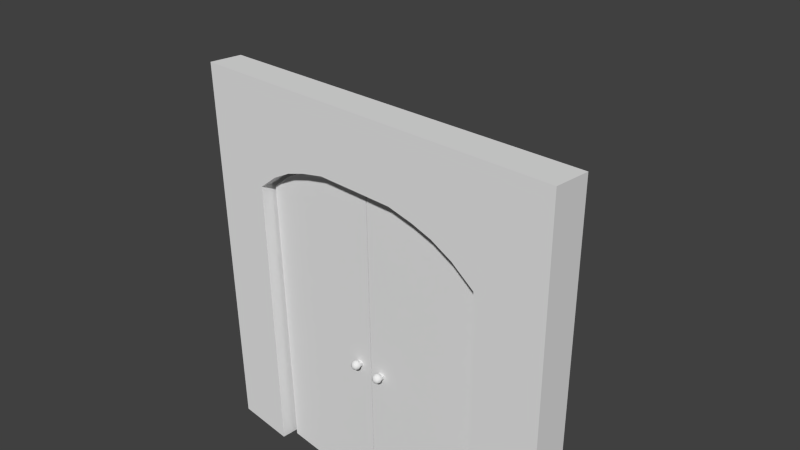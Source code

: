 # Source: decoration_door_wood_1.blend  (saved by Blender 2.70.0; exported with 4.5.12 LTS)
import bpy
from mathutils import Matrix  # noqa: F401  (used for matrix-valued properties, if any)

bpy.ops.wm.read_factory_settings(use_empty=True)
scene = bpy.context.scene
scene.name = 'Scene'

# ---- collections
col_collection_1 = bpy.data.collections.new('Collection 1'); scene.collection.children.link(col_collection_1)

# ---- world
world_world = bpy.data.worlds.new('World'); scene.world = world_world
world_world.color = (0.05088, 0.05088, 0.05088)
world_world.use_sun_shadow = False
world_world.sun_shadow_jitter_overblur = 0.0
world_world.cycles.sampling_method = 'MANUAL'
world_world.cycles.sample_map_resolution = 256

# ---- cameras
cam_camera = bpy.data.cameras.new('Camera')
cam_camera.clip_end = 100.0
cam_camera.lens = 35.0
cam_camera.sensor_width = 32.0
cam_camera.sensor_height = 18.0
cam_camera.ortho_scale = 7.314
cam_camera.dof.focus_distance = 0.0
cam_camera.dof.aperture_fstop = 128.0

# ---- meshes
me_cylinder_001 = bpy.data.meshes.new('Cylinder.001')
me_cylinder_001.from_pydata([(1.93, 0.5665, -0.1), (1.93, 0.5665, 3.576e-07), (-0.0001471, 0.002684, -0.1), (-0.0001471, 0.002683, 3.055e-07), (0.44, -4.38, 3.815e-06), (0.44, -4.38, -0.1), (1.14, -4.38, 3.815e-06), (1.14, -4.38, -0.1), (1.93, -4.38, 3.815e-06), (1.93, -4.38, -0.1), (0.04, -4.38, -0.1), (0.04, -4.38, 3.815e-06), (1.322, 0.5615, -0.1), (0.9583, 0.4872, -0.1), (1.136, 0.357, -0.1), (0.9583, 0.4872, 3.055e-07), (1.322, 0.5615, 3.055e-07), (1.136, 0.357, 4.47e-07), (0.6163, 0.3784, -0.1), (0.3173, 0.2289, -0.1), (0.4547, 0.158, -0.1), (0.3173, 0.2289, 3.055e-07), (0.6163, 0.3784, 3.055e-07), (0.4547, 0.158, 4.396e-07), (1.93, 0.5665, -0.1), (1.93, 0.5665, -0.1), (1.93, 0.5665, 3.576e-07), (1.93, 0.5665, 3.576e-07), (-0.0001471, 0.002683, 3.055e-07), (-0.0001471, 0.002683, 3.055e-07), (-0.0001471, 0.002684, -0.1), (-0.0001471, 0.002684, -0.1), (0.04, -4.38, 3.815e-06), (0.04, -4.38, 3.815e-06), (0.44, -4.38, 3.815e-06), (0.44, -4.38, -0.1), (0.04, -4.38, -0.1), (0.04, -4.38, -0.1), (1.14, -4.38, 3.815e-06), (1.14, -4.38, -0.1), (1.93, -4.38, -0.1), (1.93, -4.38, -0.1), (1.93, -4.38, 3.815e-06), (1.93, -4.38, 3.815e-06), (1.322, 0.5615, -0.1), (0.9583, 0.4872, -0.1), (0.9583, 0.4872, 3.055e-07), (1.322, 0.5615, 3.055e-07), (0.6163, 0.3784, -0.1), (0.3173, 0.2289, -0.1), (0.3173, 0.2289, 3.055e-07), (0.6163, 0.3784, 3.055e-07)], [], [(21, 28, 11, 4, 23), (45, 48, 51, 46), (30, 19, 20, 5, 10), (35, 34, 32, 36), (9, 8, 6, 7), (7, 6, 34, 35), (3, 2, 37, 33), (15, 22, 23, 4, 38, 17), (18, 13, 14, 39, 5, 20), (12, 24, 40, 39, 14), (0, 1, 42, 41), (26, 16, 17, 38, 43), (12, 14, 13), (15, 17, 16), (46, 47, 44, 45), (25, 44, 47, 27), (18, 20, 19), (21, 23, 22), (50, 51, 48, 49), (49, 31, 29, 50)])
me_cylinder_001.polygons.foreach_set('use_smooth', [True] * 20)
me_cylinder_001.use_remesh_preserve_volume = False
me_cylinder_001.use_remesh_preserve_attributes = False
me_cylinder_001.use_mirror_vertex_groups = False
me_cylinder_001.update()
me_plane = bpy.data.meshes.new('Plane')
me_plane.from_pydata([(0.6283, -0.3, 0.983), (0.6283, 0.2, 0.983), (1.01, -0.3, 0.904), (1.01, 0.2, 0.904), (1.326, -0.3, 0.8095), (1.326, 0.2, 0.8095), (1.652, -0.3, 0.6515), (1.652, 0.2, 0.6515), (1.99, -0.3, 0.4109), (1.99, 0.2, 0.4109), (1.99, -0.3, -4.01), (1.99, 0.2, -4.01), (2.99, -0.3, -4.01), (2.99, 0.2, -4.01), (2.99, -0.3, 1.99), (2.99, 0.2, 1.99), (-0.6283, -0.3, 0.983), (-0.6283, 0.2, 0.983), (-1.01, -0.3, 0.904), (-1.01, 0.2, 0.904), (-1.326, -0.3, 0.8095), (-1.326, 0.2, 0.8095), (-1.652, -0.3, 0.6515), (-1.652, 0.2, 0.6515), (-1.99, -0.3, 0.4109), (-1.99, 0.2, 0.4109), (-1.99, -0.3, -4.01), (-1.99, 0.2, -4.01), (-2.99, -0.3, -4.01), (-2.99, 0.2, -4.01), (-2.99, -0.3, 1.99), (-2.99, 0.2, 1.99), (0.0, -0.3, 1.99), (0.0, 0.2, 1.99), (0.0, -0.3, 0.9849), (0.0, 0.2, 0.9849)], [], [(14, 8, 10, 12), (1, 3, 2, 0), (3, 5, 4, 2), (5, 7, 6, 4), (7, 9, 8, 6), (9, 11, 10, 8), (11, 13, 12, 10), (13, 15, 14, 12), (15, 33, 32, 14), (34, 35, 1, 0), (9, 15, 13, 11), (8, 14, 6), (34, 0, 32), (0, 2, 32), (32, 2, 14), (14, 4, 6), (14, 2, 4), (33, 15, 3), (1, 33, 3), (3, 15, 5), (5, 15, 7), (7, 15, 9), (1, 35, 33), (30, 28, 26, 24), (17, 16, 18, 19), (19, 18, 20, 21), (21, 20, 22, 23), (23, 22, 24, 25), (25, 24, 26, 27), (27, 26, 28, 29), (29, 28, 30, 31), (31, 30, 32, 33), (34, 16, 17, 35), (25, 27, 29, 31), (24, 22, 30), (34, 32, 16), (16, 32, 18), (32, 30, 18), (30, 22, 20), (30, 20, 18), (33, 19, 31), (17, 19, 33), (19, 21, 31), (21, 23, 31), (23, 25, 31), (17, 33, 35)])
me_plane.use_remesh_preserve_volume = False
me_plane.use_remesh_preserve_attributes = False
me_plane.use_mirror_vertex_groups = False
me_plane.update()
me_sphere_001 = bpy.data.meshes.new('Sphere.001')
me_sphere_001.from_pydata([(-24.87, -1.161, -29.28), (-25.19, -1.161, -29.49), (-25.41, -1.161, -29.82), (-25.49, -1.161, -30.2), (-25.41, -1.161, -30.58), (-25.19, -1.161, -30.91), (-24.87, -1.161, -31.12), (-24.76, -0.8906, -29.28), (-24.99, -0.6612, -29.49), (-25.14, -0.508, -29.82), (-25.19, -0.4541, -30.2), (-25.14, -0.508, -30.58), (-24.99, -0.6612, -30.91), (-24.76, -0.8906, -31.12), (-24.49, -0.7786, -29.28), (-24.49, -0.4541, -29.49), (-24.49, -0.2374, -29.82), (-25.19, 0.7388, -29.8), (-24.49, -0.2374, -30.58), (-24.49, -0.4541, -30.91), (-24.49, -0.7786, -31.12), (-24.49, -1.161, -29.2), (-24.21, -0.8906, -29.28), (-23.99, -0.6612, -29.49), (-23.83, -0.508, -29.82), (-23.78, -0.4541, -30.2), (-23.83, -0.508, -30.58), (-23.99, -0.6612, -30.91), (-24.21, -0.8906, -31.12), (-24.1, -1.161, -29.28), (-23.78, -1.161, -29.49), (-23.56, -1.161, -29.82), (-23.49, -1.161, -30.2), (-23.56, -1.161, -30.58), (-23.78, -1.161, -30.91), (-24.1, -1.161, -31.12), (-24.49, -1.161, -31.2), (-24.21, -1.432, -29.28), (-23.99, -1.661, -29.49), (-23.83, -1.815, -29.82), (-23.78, -1.868, -30.2), (-23.83, -1.815, -30.58), (-23.99, -1.661, -30.91), (-24.21, -1.432, -31.12), (-24.49, -1.544, -29.28), (-24.49, -1.868, -29.49), (-24.49, -2.085, -29.82), (-24.49, -2.161, -30.2), (-24.49, -2.085, -30.58), (-24.49, -1.868, -30.91), (-24.49, -1.544, -31.12), (-24.76, -1.432, -29.28), (-24.99, -1.661, -29.49), (-25.14, -1.815, -29.82), (-25.19, -1.868, -30.2), (-25.14, -1.815, -30.58), (-24.99, -1.661, -30.91), (-24.76, -1.432, -31.12), (-25.19, 0.7388, -30.2), (-25.19, 0.7388, -30.6), (-24.49, 0.7388, -29.8), (-24.49, 0.7388, -30.6), (-23.79, 0.7388, -29.8), (-23.79, 0.7388, -30.2), (-23.79, 0.7388, -30.6)], [], [(6, 5, 12, 13), (5, 4, 11, 12), (4, 3, 10, 11), (3, 2, 9, 10), (2, 1, 8, 9), (1, 0, 7, 8), (13, 12, 19, 20), (12, 11, 18, 19), (24, 25, 63, 62), (25, 26, 64, 63), (9, 8, 15, 16), (8, 7, 14, 15), (20, 19, 27, 28), (19, 18, 26, 27), (26, 18, 61, 64), (16, 24, 62, 60), (16, 15, 23, 24), (15, 14, 22, 23), (28, 27, 34, 35), (27, 26, 33, 34), (26, 25, 32, 33), (25, 24, 31, 32), (24, 23, 30, 31), (23, 22, 29, 30), (35, 34, 42, 43), (34, 33, 41, 42), (33, 32, 40, 41), (32, 31, 39, 40), (31, 30, 38, 39), (30, 29, 37, 38), (43, 42, 49, 50), (42, 41, 48, 49), (41, 40, 47, 48), (40, 39, 46, 47), (39, 38, 45, 46), (38, 37, 44, 45), (50, 49, 56, 57), (49, 48, 55, 56), (48, 47, 54, 55), (47, 46, 53, 54), (46, 45, 52, 53), (45, 44, 51, 52), (36, 6, 13), (0, 21, 7), (36, 13, 20), (7, 21, 14), (36, 20, 28), (14, 21, 22), (36, 28, 35), (22, 21, 29), (36, 35, 43), (29, 21, 37), (36, 43, 50), (37, 21, 44), (36, 50, 57), (44, 21, 51), (36, 57, 6), (57, 56, 5, 6), (56, 55, 4, 5), (55, 54, 3, 4), (54, 53, 2, 3), (53, 52, 1, 2), (52, 51, 0, 1), (51, 21, 0), (9, 16, 60, 17), (18, 11, 59, 61), (11, 10, 58, 59), (10, 9, 17, 58)])
me_sphere_001.polygons.foreach_set('use_smooth', [True] * 68)
me_sphere_001.use_remesh_preserve_volume = False
me_sphere_001.use_remesh_preserve_attributes = False
me_sphere_001.use_mirror_vertex_groups = False
me_sphere_001.update()
me_sphere = bpy.data.meshes.new('Sphere')
me_sphere.from_pydata([(23.83, -1.161, -29.28), (23.5, -1.161, -29.49), (23.28, -1.161, -29.82), (23.21, -1.161, -30.2), (23.28, -1.161, -30.58), (23.5, -1.161, -30.91), (23.83, -1.161, -31.12), (23.94, -0.8906, -29.28), (23.71, -0.6612, -29.49), (23.55, -0.508, -29.82), (23.5, -0.4541, -30.2), (23.55, -0.508, -30.58), (23.71, -0.6612, -30.91), (23.94, -0.8906, -31.12), (24.21, -0.7786, -29.28), (24.21, -0.4541, -29.49), (24.21, -0.2374, -29.82), (23.51, 0.7388, -29.8), (24.21, -0.2374, -30.58), (24.21, -0.4541, -30.91), (24.21, -0.7786, -31.12), (24.21, -1.161, -29.2), (24.48, -0.8906, -29.28), (24.71, -0.6612, -29.49), (24.86, -0.508, -29.82), (24.92, -0.4541, -30.2), (24.86, -0.508, -30.58), (24.71, -0.6612, -30.91), (24.48, -0.8906, -31.12), (24.59, -1.161, -29.28), (24.92, -1.161, -29.49), (25.13, -1.161, -29.82), (25.21, -1.161, -30.2), (25.13, -1.161, -30.58), (24.92, -1.161, -30.91), (24.59, -1.161, -31.12), (24.21, -1.161, -31.2), (24.48, -1.432, -29.28), (24.71, -1.661, -29.49), (24.86, -1.815, -29.82), (24.92, -1.868, -30.2), (24.86, -1.815, -30.58), (24.71, -1.661, -30.91), (24.48, -1.432, -31.12), (24.21, -1.544, -29.28), (24.21, -1.868, -29.49), (24.21, -2.085, -29.82), (24.21, -2.161, -30.2), (24.21, -2.085, -30.58), (24.21, -1.868, -30.91), (24.21, -1.544, -31.12), (23.94, -1.432, -29.28), (23.71, -1.661, -29.49), (23.55, -1.815, -29.82), (23.5, -1.868, -30.2), (23.55, -1.815, -30.58), (23.71, -1.661, -30.91), (23.94, -1.432, -31.12), (23.51, 0.7388, -30.2), (23.51, 0.7388, -30.6), (24.21, 0.7388, -29.8), (24.21, 0.7388, -30.6), (24.91, 0.7388, -29.8), (24.91, 0.7388, -30.2), (24.91, 0.7388, -30.6)], [], [(6, 5, 12, 13), (5, 4, 11, 12), (4, 3, 10, 11), (3, 2, 9, 10), (2, 1, 8, 9), (1, 0, 7, 8), (13, 12, 19, 20), (12, 11, 18, 19), (24, 25, 63, 62), (25, 26, 64, 63), (9, 8, 15, 16), (8, 7, 14, 15), (20, 19, 27, 28), (19, 18, 26, 27), (26, 18, 61, 64), (16, 24, 62, 60), (16, 15, 23, 24), (15, 14, 22, 23), (28, 27, 34, 35), (27, 26, 33, 34), (26, 25, 32, 33), (25, 24, 31, 32), (24, 23, 30, 31), (23, 22, 29, 30), (35, 34, 42, 43), (34, 33, 41, 42), (33, 32, 40, 41), (32, 31, 39, 40), (31, 30, 38, 39), (30, 29, 37, 38), (43, 42, 49, 50), (42, 41, 48, 49), (41, 40, 47, 48), (40, 39, 46, 47), (39, 38, 45, 46), (38, 37, 44, 45), (50, 49, 56, 57), (49, 48, 55, 56), (48, 47, 54, 55), (47, 46, 53, 54), (46, 45, 52, 53), (45, 44, 51, 52), (36, 6, 13), (0, 21, 7), (36, 13, 20), (7, 21, 14), (36, 20, 28), (14, 21, 22), (36, 28, 35), (22, 21, 29), (36, 35, 43), (29, 21, 37), (36, 43, 50), (37, 21, 44), (36, 50, 57), (44, 21, 51), (36, 57, 6), (57, 56, 5, 6), (56, 55, 4, 5), (55, 54, 3, 4), (54, 53, 2, 3), (53, 52, 1, 2), (52, 51, 0, 1), (51, 21, 0), (9, 16, 60, 17), (18, 11, 59, 61), (11, 10, 58, 59), (10, 9, 17, 58)])
me_sphere.polygons.foreach_set('use_smooth', [True] * 68)
me_sphere.use_remesh_preserve_volume = False
me_sphere.use_remesh_preserve_attributes = False
me_sphere.use_mirror_vertex_groups = False
me_sphere.update()
me_cylinder = bpy.data.meshes.new('Cylinder')
me_cylinder.from_pydata([(-1.93, 0.5665, -0.1), (-1.93, 0.5665, 3.576e-07), (0.0001471, 0.002684, -0.1), (0.0001471, 0.002683, 3.055e-07), (-0.44, -4.38, 3.815e-06), (-0.44, -4.38, -0.1), (-1.14, -4.38, 3.815e-06), (-1.14, -4.38, -0.1), (-1.93, -4.38, 3.815e-06), (-1.93, -4.38, -0.1), (-0.04, -4.38, -0.1), (-0.04, -4.38, 3.815e-06), (-1.322, 0.5615, -0.1), (-0.9583, 0.4872, -0.1), (-1.136, 0.357, -0.1), (-0.9583, 0.4872, 3.055e-07), (-1.322, 0.5615, 3.055e-07), (-1.136, 0.357, 4.47e-07), (-0.6163, 0.3784, -0.1), (-0.3173, 0.2289, -0.1), (-0.4547, 0.158, -0.1), (-0.3173, 0.2289, 3.055e-07), (-0.6163, 0.3784, 3.055e-07), (-0.4547, 0.158, 4.396e-07), (-1.93, 0.5665, -0.1), (-1.93, 0.5665, -0.1), (-1.93, 0.5665, 3.576e-07), (-1.93, 0.5665, 3.576e-07), (0.0001471, 0.002683, 3.055e-07), (0.0001471, 0.002683, 3.055e-07), (0.0001471, 0.002684, -0.1), (0.0001471, 0.002684, -0.1), (-0.04, -4.38, 3.815e-06), (-0.04, -4.38, 3.815e-06), (-0.44, -4.38, 3.815e-06), (-0.44, -4.38, -0.1), (-0.04, -4.38, -0.1), (-0.04, -4.38, -0.1), (-1.14, -4.38, 3.815e-06), (-1.14, -4.38, -0.1), (-1.93, -4.38, -0.1), (-1.93, -4.38, -0.1), (-1.93, -4.38, 3.815e-06), (-1.93, -4.38, 3.815e-06), (-1.322, 0.5615, -0.1), (-0.9583, 0.4872, -0.1), (-0.9583, 0.4872, 3.055e-07), (-1.322, 0.5615, 3.055e-07), (-0.6163, 0.3784, -0.1), (-0.3173, 0.2289, -0.1), (-0.3173, 0.2289, 3.055e-07), (-0.6163, 0.3784, 3.055e-07)], [], [(21, 23, 4, 11, 28), (45, 46, 51, 48), (30, 10, 5, 20, 19), (35, 36, 32, 34), (9, 7, 6, 8), (7, 35, 34, 6), (3, 33, 37, 2), (15, 17, 38, 4, 23, 22), (18, 20, 5, 39, 14, 13), (12, 14, 39, 40, 24), (0, 41, 42, 1), (26, 43, 38, 17, 16), (12, 13, 14), (15, 16, 17), (46, 45, 44, 47), (25, 27, 47, 44), (18, 19, 20), (21, 22, 23), (50, 49, 48, 51), (49, 50, 29, 31)])
me_cylinder.polygons.foreach_set('use_smooth', [True] * 20)
me_cylinder.use_remesh_preserve_volume = False
me_cylinder.use_remesh_preserve_attributes = False
me_cylinder.use_mirror_vertex_groups = False
me_cylinder.update()

# ---- objects
ob_cylinder_001 = bpy.data.objects.new('Cylinder.001', me_cylinder_001)
ob_plane = bpy.data.objects.new('Plane', me_plane)
ob_sphere_001 = bpy.data.objects.new('Sphere.001', me_sphere_001)
ob_sphere = bpy.data.objects.new('Sphere', me_sphere)
ob_cylinder = bpy.data.objects.new('Cylinder', me_cylinder)
ob_camera = bpy.data.objects.new('Camera', cam_camera)

# ---- transforms, parenting, visibility, modifiers, constraints
ob_cylinder_001.location = (-1.94, -0.1, 0.38)
ob_cylinder_001.rotation_euler = (1.571, 0.0, 0.0)
ob_cylinder_001.lineart.crease_threshold = 0.0
ob_plane.location = (0.0, -7.105e-15, 0.0)
ob_plane.lineart.crease_threshold = 0.0
ob_sphere_001.location = (1.94, -0.1, 0.38)
ob_sphere_001.scale = (0.07079, 0.07079, 0.07079)
ob_sphere_001.lineart.crease_threshold = 0.0
_m = ob_sphere_001.modifiers.new('EdgeSplit', 'EDGE_SPLIT')
_m.split_angle = 0.8901
ob_sphere.location = (-1.94, -0.1, 0.38)
ob_sphere.scale = (0.07079, 0.07079, 0.07079)
ob_sphere.lineart.crease_threshold = 0.0
_m = ob_sphere.modifiers.new('EdgeSplit', 'EDGE_SPLIT')
_m.split_angle = 0.8901
ob_cylinder.location = (1.94, -0.1, 0.38)
ob_cylinder.rotation_euler = (1.571, 0.0, 0.0)
ob_cylinder.lineart.crease_threshold = 0.0
ob_camera.location = (7.481, -6.508, 5.344)
ob_camera.rotation_euler = (1.109, 0.01082, 0.8149)
ob_camera.lock_rotations_4d = False
ob_camera.empty_display_type = 'ARROWS'
ob_camera.color = (0.0, 0.0, 0.0, 0.0)
ob_camera.display_type = 'WIRE'
ob_camera.lineart.crease_threshold = 0.0

# ---- collection membership
col_collection_1.objects.link(ob_cylinder_001)
col_collection_1.objects.link(ob_plane)
col_collection_1.objects.link(ob_sphere_001)
col_collection_1.objects.link(ob_sphere)
col_collection_1.objects.link(ob_cylinder)
col_collection_1.objects.link(ob_camera)

# ---- scene / render settings (as saved in the file)
scene.camera = ob_camera
scene.frame_start = 1; scene.frame_end = 50; scene.frame_set(1)
scene.render.engine = 'BLENDER_EEVEE_NEXT'
scene.render.resolution_percentage = 50
scene.render.dither_intensity = 0.0
scene.cycles.use_denoising = False
scene.cycles.samples = 10
scene.cycles.sampling_pattern = 'TABULATED_SOBOL'
scene.cycles.light_sampling_threshold = 0.0
scene.cycles.use_adaptive_sampling = False
scene.cycles.use_light_tree = False
scene.cycles.blur_glossy = 0.0
scene.cycles.volume_bounces = 1
scene.cycles.pixel_filter_type = 'GAUSSIAN'
scene.cycles.sample_clamp_indirect = 0.0
scene.view_settings.view_transform = 'Standard'
bpy.context.view_layer.update()

# ---- added for rendering (the .blend has no usable light): sun
light_auto_sun = bpy.data.lights.new('AutoSun', 'SUN')
light_auto_sun.energy = 3.0
light_auto_sun.angle = 0.0523599
ob_auto_sun = bpy.data.objects.new('AutoSun', light_auto_sun)
scene.collection.objects.link(ob_auto_sun)
ob_auto_sun.rotation_euler = (0.872665, 0.174533, 0.523599)
bpy.context.view_layer.update()
